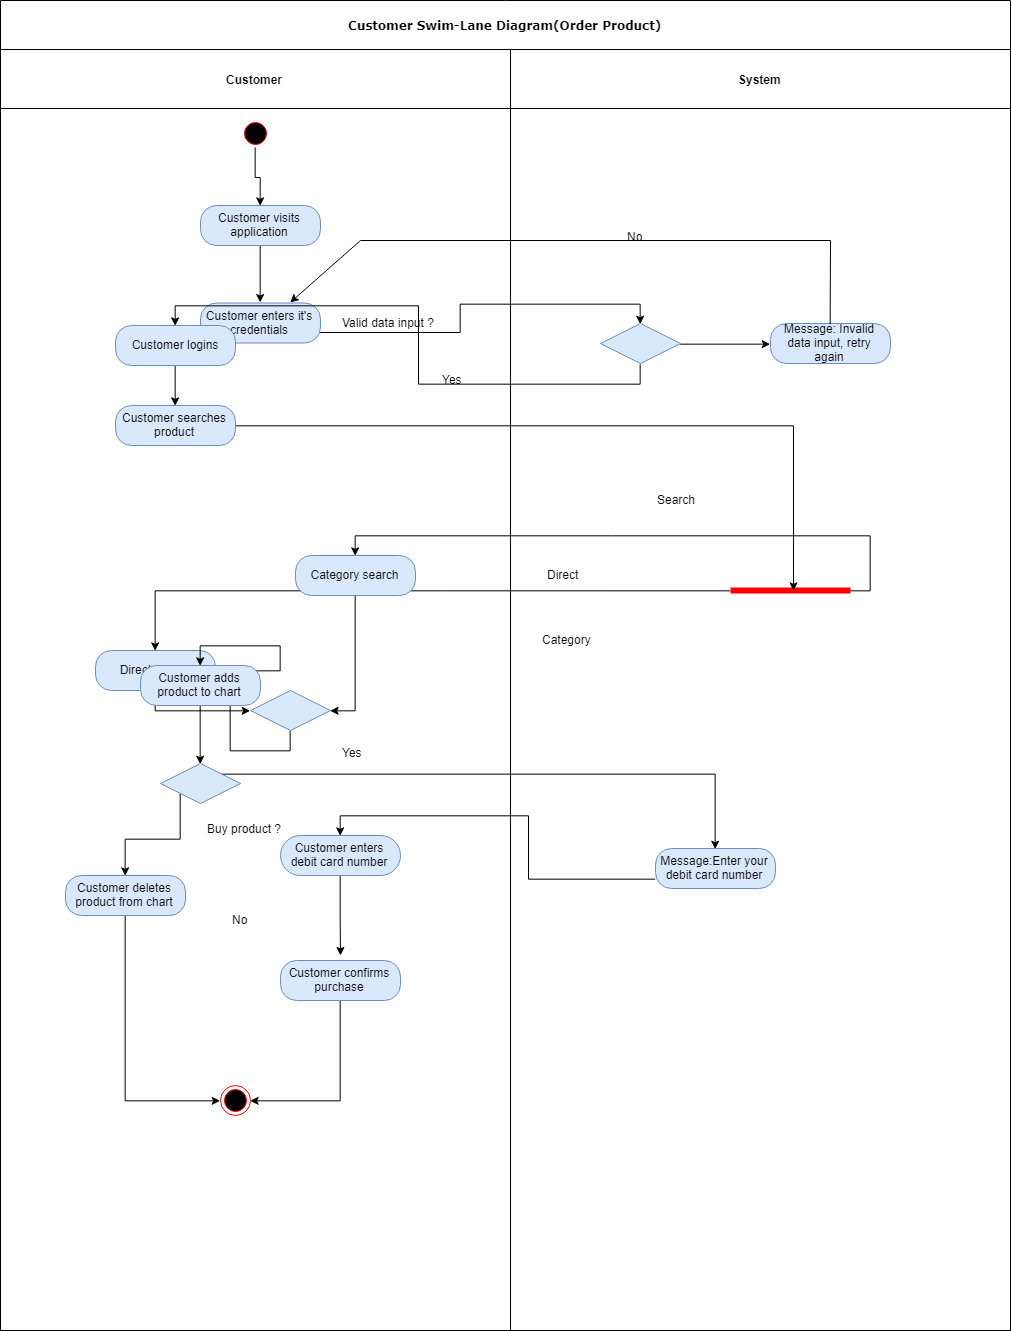

The diagram above was exported from draw.io. Its source (the exported page's mxGraphModel, read from the mxfile embedded in the PNG):
<mxGraphModel dx="1257" dy="643" grid="1" gridSize="10" guides="1" tooltips="1" connect="1" arrows="1" fold="1" page="1" pageScale="1" pageWidth="850" pageHeight="1100" background="#ffffff" math="0" shadow="0">
  <root>
    <mxCell id="0" />
    <mxCell id="1" parent="0" />
    <mxCell id="2" value="Customer Swim-Lane Diagram(Order Product)" style="swimlane;html=1;childLayout=stackLayout;startSize=49;rounded=0;shadow=0;comic=0;labelBackgroundColor=none;strokeColor=#000000;strokeWidth=1;fillColor=#ffffff;fontFamily=Verdana;fontSize=12;fontColor=#000000;align=center;" vertex="1" parent="1">
      <mxGeometry x="130" y="115" width="1010" height="1330" as="geometry" />
    </mxCell>
    <mxCell id="3" value="Customer" style="swimlane;html=1;startSize=59;" vertex="1" parent="2">
      <mxGeometry y="49" width="510" height="1281" as="geometry" />
    </mxCell>
    <mxCell id="4" value="Yes" style="text;html=1;resizable=0;points=[];autosize=1;align=left;verticalAlign=top;spacingTop=-4;" vertex="1" parent="3">
      <mxGeometry x="440" y="321" width="40" height="20" as="geometry" />
    </mxCell>
    <mxCell id="5" value="Valid data input ?&amp;nbsp;" style="text;html=1;resizable=0;points=[];autosize=1;align=left;verticalAlign=top;spacingTop=-4;" vertex="1" parent="3">
      <mxGeometry x="340" y="263.5" width="110" height="20" as="geometry" />
    </mxCell>
    <mxCell id="6" value="Customer enters it's credentials" style="rounded=1;whiteSpace=wrap;html=1;arcSize=40;fillColor=#dae8fc;strokeColor=#6c8ebf;" vertex="1" parent="3">
      <mxGeometry x="200" y="253.5" width="120" height="40" as="geometry" />
    </mxCell>
    <mxCell id="7" style="edgeStyle=orthogonalEdgeStyle;rounded=0;orthogonalLoop=1;jettySize=auto;html=1;exitX=0.5;exitY=1;exitDx=0;exitDy=0;entryX=0.5;entryY=0;entryDx=0;entryDy=0;" edge="1" parent="3" source="8" target="6">
      <mxGeometry relative="1" as="geometry" />
    </mxCell>
    <mxCell id="8" value="Customer visits application" style="rounded=1;whiteSpace=wrap;html=1;arcSize=40;fillColor=#dae8fc;strokeColor=#6c8ebf;" vertex="1" parent="3">
      <mxGeometry x="200" y="156" width="120" height="40" as="geometry" />
    </mxCell>
    <mxCell id="9" style="edgeStyle=orthogonalEdgeStyle;rounded=0;orthogonalLoop=1;jettySize=auto;html=1;exitX=0.5;exitY=1;exitDx=0;exitDy=0;entryX=0.5;entryY=0;entryDx=0;entryDy=0;" edge="1" parent="3" source="10" target="8">
      <mxGeometry relative="1" as="geometry" />
    </mxCell>
    <mxCell id="10" value="" style="ellipse;html=1;shape=startState;fillColor=#000000;strokeColor=#ff0000;" vertex="1" parent="3">
      <mxGeometry x="240" y="68.5" width="30" height="30" as="geometry" />
    </mxCell>
    <mxCell id="11" value="" style="endArrow=none;html=1;" edge="1" parent="3">
      <mxGeometry width="50" height="50" relative="1" as="geometry">
        <mxPoint x="830" y="191" as="sourcePoint" />
        <mxPoint x="360" y="191" as="targetPoint" />
      </mxGeometry>
    </mxCell>
    <mxCell id="12" value="" style="endArrow=classic;html=1;entryX=0.75;entryY=0;entryDx=0;entryDy=0;" edge="1" parent="3" target="6">
      <mxGeometry width="50" height="50" relative="1" as="geometry">
        <mxPoint x="360" y="191" as="sourcePoint" />
        <mxPoint x="200" y="341" as="targetPoint" />
      </mxGeometry>
    </mxCell>
    <mxCell id="13" value="Direct search" style="rounded=1;whiteSpace=wrap;html=1;arcSize=40;fillColor=#dae8fc;strokeColor=#6c8ebf;" vertex="1" parent="3">
      <mxGeometry x="95" y="601" width="120" height="40" as="geometry" />
    </mxCell>
    <mxCell id="14" value="" style="rhombus;whiteSpace=wrap;html=1;fillColor=#dae8fc;strokeColor=#6c8ebf;" vertex="1" parent="3">
      <mxGeometry x="250" y="641" width="80" height="40" as="geometry" />
    </mxCell>
    <mxCell id="15" style="edgeStyle=orthogonalEdgeStyle;rounded=0;orthogonalLoop=1;jettySize=auto;html=1;exitX=0.5;exitY=1;exitDx=0;exitDy=0;entryX=0;entryY=0.5;entryDx=0;entryDy=0;" edge="1" parent="3" source="13" target="14">
      <mxGeometry relative="1" as="geometry" />
    </mxCell>
    <mxCell id="16" value="Buy product ?" style="text;html=1;resizable=0;points=[];autosize=1;align=left;verticalAlign=top;spacingTop=-4;" vertex="1" parent="3">
      <mxGeometry x="205" y="770" width="90" height="20" as="geometry" />
    </mxCell>
    <mxCell id="17" value="No" style="text;html=1;resizable=0;points=[];autosize=1;align=left;verticalAlign=top;spacingTop=-4;" vertex="1" parent="3">
      <mxGeometry x="230" y="861" width="30" height="20" as="geometry" />
    </mxCell>
    <mxCell id="18" value="System" style="swimlane;html=1;startSize=59;" vertex="1" parent="2">
      <mxGeometry x="510" y="49" width="500" height="1281" as="geometry" />
    </mxCell>
    <mxCell id="19" value="Message: Invalid data input, retry again" style="rounded=1;whiteSpace=wrap;html=1;arcSize=40;fillColor=#dae8fc;strokeColor=#6c8ebf;" vertex="1" parent="18">
      <mxGeometry x="260" y="274" width="120" height="40" as="geometry" />
    </mxCell>
    <mxCell id="20" style="edgeStyle=orthogonalEdgeStyle;rounded=0;orthogonalLoop=1;jettySize=auto;html=1;exitX=1;exitY=0.5;exitDx=0;exitDy=0;entryX=0;entryY=0.5;entryDx=0;entryDy=0;" edge="1" parent="18" source="21" target="19">
      <mxGeometry relative="1" as="geometry" />
    </mxCell>
    <mxCell id="21" value="" style="rhombus;whiteSpace=wrap;html=1;fillColor=#dae8fc;strokeColor=#6c8ebf;" vertex="1" parent="18">
      <mxGeometry x="90" y="274" width="80" height="40" as="geometry" />
    </mxCell>
    <mxCell id="22" value="" style="endArrow=none;html=1;exitX=0.5;exitY=0;exitDx=0;exitDy=0;" edge="1" parent="18" source="19">
      <mxGeometry width="50" height="50" relative="1" as="geometry">
        <mxPoint x="300" y="211" as="sourcePoint" />
        <mxPoint x="320" y="191" as="targetPoint" />
      </mxGeometry>
    </mxCell>
    <mxCell id="23" value="" style="shape=line;html=1;strokeWidth=6;strokeColor=#ff0000;" vertex="1" parent="18">
      <mxGeometry x="220" y="531" width="120" height="20" as="geometry" />
    </mxCell>
    <mxCell id="24" value="Category" style="text;html=1;resizable=0;points=[];autosize=1;align=left;verticalAlign=top;spacingTop=-4;" vertex="1" parent="18">
      <mxGeometry x="30" y="581" width="60" height="20" as="geometry" />
    </mxCell>
    <mxCell id="25" value="Direct" style="text;html=1;resizable=0;points=[];autosize=1;align=left;verticalAlign=top;spacingTop=-4;" vertex="1" parent="18">
      <mxGeometry x="35" y="516" width="50" height="20" as="geometry" />
    </mxCell>
    <mxCell id="26" value="Message:Enter your debit card number" style="rounded=1;whiteSpace=wrap;html=1;arcSize=40;fillColor=#dae8fc;strokeColor=#6c8ebf;" vertex="1" parent="18">
      <mxGeometry x="145" y="799" width="120" height="40" as="geometry" />
    </mxCell>
    <mxCell id="27" value="Search" style="text;html=1;resizable=0;points=[];autosize=1;align=left;verticalAlign=top;spacingTop=-4;" vertex="1" parent="18">
      <mxGeometry x="145" y="441" width="50" height="20" as="geometry" />
    </mxCell>
    <mxCell id="28" style="edgeStyle=orthogonalEdgeStyle;rounded=0;orthogonalLoop=1;jettySize=auto;html=1;exitX=1;exitY=0.75;exitDx=0;exitDy=0;entryX=0.5;entryY=0;entryDx=0;entryDy=0;" edge="1" parent="2" source="6" target="21">
      <mxGeometry relative="1" as="geometry" />
    </mxCell>
    <mxCell id="29" style="edgeStyle=orthogonalEdgeStyle;rounded=0;orthogonalLoop=1;jettySize=auto;html=1;exitX=0;exitY=0.5;exitDx=0;exitDy=0;exitPerimeter=0;entryX=0.5;entryY=0;entryDx=0;entryDy=0;" edge="1" parent="2" source="23" target="13">
      <mxGeometry relative="1" as="geometry" />
    </mxCell>
    <mxCell id="30" style="edgeStyle=orthogonalEdgeStyle;rounded=0;orthogonalLoop=1;jettySize=auto;html=1;exitX=0.5;exitY=1;exitDx=0;exitDy=0;entryX=0.5;entryY=0;entryDx=0;entryDy=0;" edge="1" source="31" target="33" parent="1">
      <mxGeometry relative="1" as="geometry" />
    </mxCell>
    <mxCell id="31" value="Customer logins" style="rounded=1;whiteSpace=wrap;html=1;arcSize=40;fillColor=#dae8fc;strokeColor=#6c8ebf;" vertex="1" parent="1">
      <mxGeometry x="245" y="440" width="120" height="40" as="geometry" />
    </mxCell>
    <mxCell id="32" style="edgeStyle=orthogonalEdgeStyle;rounded=0;orthogonalLoop=1;jettySize=auto;html=1;exitX=1;exitY=0.5;exitDx=0;exitDy=0;entryX=0.528;entryY=0.517;entryDx=0;entryDy=0;entryPerimeter=0;" edge="1" source="33" target="23" parent="1">
      <mxGeometry relative="1" as="geometry" />
    </mxCell>
    <mxCell id="33" value="Customer searches product" style="rounded=1;whiteSpace=wrap;html=1;arcSize=40;fillColor=#dae8fc;strokeColor=#6c8ebf;" vertex="1" parent="1">
      <mxGeometry x="245" y="520" width="120" height="40" as="geometry" />
    </mxCell>
    <mxCell id="34" style="edgeStyle=orthogonalEdgeStyle;rounded=0;orthogonalLoop=1;jettySize=auto;html=1;exitX=1;exitY=0.5;exitDx=0;exitDy=0;exitPerimeter=0;entryX=0.5;entryY=0;entryDx=0;entryDy=0;" edge="1" source="23" target="36" parent="1">
      <mxGeometry relative="1" as="geometry" />
    </mxCell>
    <mxCell id="35" style="edgeStyle=orthogonalEdgeStyle;rounded=0;orthogonalLoop=1;jettySize=auto;html=1;exitX=0.5;exitY=1;exitDx=0;exitDy=0;entryX=1;entryY=0.5;entryDx=0;entryDy=0;" edge="1" source="36" target="14" parent="1">
      <mxGeometry relative="1" as="geometry" />
    </mxCell>
    <mxCell id="36" value="Category search" style="rounded=1;whiteSpace=wrap;html=1;arcSize=40;fillColor=#dae8fc;strokeColor=#6c8ebf;" vertex="1" parent="1">
      <mxGeometry x="425" y="670" width="120" height="40" as="geometry" />
    </mxCell>
    <mxCell id="37" style="edgeStyle=orthogonalEdgeStyle;rounded=0;orthogonalLoop=1;jettySize=auto;html=1;exitX=0.5;exitY=1;exitDx=0;exitDy=0;entryX=0.5;entryY=0;entryDx=0;entryDy=0;" edge="1" source="14" target="39" parent="1">
      <mxGeometry relative="1" as="geometry" />
    </mxCell>
    <mxCell id="38" style="edgeStyle=orthogonalEdgeStyle;rounded=0;orthogonalLoop=1;jettySize=auto;html=1;exitX=0.5;exitY=1;exitDx=0;exitDy=0;entryX=0.5;entryY=0;entryDx=0;entryDy=0;" edge="1" source="39" target="42" parent="1">
      <mxGeometry relative="1" as="geometry" />
    </mxCell>
    <mxCell id="39" value="Customer adds product to chart" style="rounded=1;whiteSpace=wrap;html=1;arcSize=40;fillColor=#dae8fc;strokeColor=#6c8ebf;" vertex="1" parent="1">
      <mxGeometry x="270" y="780" width="120" height="40" as="geometry" />
    </mxCell>
    <mxCell id="40" style="edgeStyle=orthogonalEdgeStyle;rounded=0;orthogonalLoop=1;jettySize=auto;html=1;exitX=1;exitY=0;exitDx=0;exitDy=0;entryX=0.5;entryY=0;entryDx=0;entryDy=0;" edge="1" source="42" target="26" parent="1">
      <mxGeometry relative="1" as="geometry" />
    </mxCell>
    <mxCell id="41" style="edgeStyle=orthogonalEdgeStyle;rounded=0;orthogonalLoop=1;jettySize=auto;html=1;exitX=0;exitY=0;exitDx=0;exitDy=0;entryX=0.5;entryY=0;entryDx=0;entryDy=0;" edge="1" source="42" target="49" parent="1">
      <mxGeometry relative="1" as="geometry" />
    </mxCell>
    <mxCell id="42" value="" style="rhombus;whiteSpace=wrap;html=1;fillColor=#dae8fc;strokeColor=#6c8ebf;" vertex="1" parent="1">
      <mxGeometry x="290" y="878" width="80" height="40" as="geometry" />
    </mxCell>
    <mxCell id="43" style="edgeStyle=orthogonalEdgeStyle;rounded=0;orthogonalLoop=1;jettySize=auto;html=1;exitX=0.5;exitY=1;exitDx=0;exitDy=0;" edge="1" source="44" parent="1">
      <mxGeometry relative="1" as="geometry">
        <mxPoint x="470.0000000000002" y="1070" as="targetPoint" />
      </mxGeometry>
    </mxCell>
    <mxCell id="44" value="Customer enters debit card number" style="rounded=1;whiteSpace=wrap;html=1;arcSize=50;fillColor=#dae8fc;strokeColor=#6c8ebf;" vertex="1" parent="1">
      <mxGeometry x="410" y="950" width="120" height="40" as="geometry" />
    </mxCell>
    <mxCell id="45" style="edgeStyle=orthogonalEdgeStyle;rounded=0;orthogonalLoop=1;jettySize=auto;html=1;exitX=0.5;exitY=1;exitDx=0;exitDy=0;entryX=1;entryY=0.5;entryDx=0;entryDy=0;" edge="1" source="46" target="50" parent="1">
      <mxGeometry relative="1" as="geometry" />
    </mxCell>
    <mxCell id="46" value="Customer confirms purchase" style="rounded=1;whiteSpace=wrap;html=1;arcSize=40;fillColor=#dae8fc;strokeColor=#6c8ebf;" vertex="1" parent="1">
      <mxGeometry x="410" y="1075" width="120" height="40" as="geometry" />
    </mxCell>
    <mxCell id="47" value="Yes" style="text;html=1;resizable=0;points=[];autosize=1;align=left;verticalAlign=top;spacingTop=-4;" vertex="1" parent="1">
      <mxGeometry x="470" y="858" width="40" height="20" as="geometry" />
    </mxCell>
    <mxCell id="48" style="edgeStyle=orthogonalEdgeStyle;rounded=0;orthogonalLoop=1;jettySize=auto;html=1;exitX=0.5;exitY=1;exitDx=0;exitDy=0;entryX=0;entryY=0.5;entryDx=0;entryDy=0;" edge="1" source="49" target="50" parent="1">
      <mxGeometry relative="1" as="geometry" />
    </mxCell>
    <mxCell id="49" value="Customer deletes product from chart" style="rounded=1;whiteSpace=wrap;html=1;arcSize=40;fillColor=#dae8fc;strokeColor=#6c8ebf;" vertex="1" parent="1">
      <mxGeometry x="195" y="990" width="120" height="40" as="geometry" />
    </mxCell>
    <mxCell id="50" value="" style="ellipse;html=1;shape=endState;fillColor=#000000;strokeColor=#ff0000;" vertex="1" parent="1">
      <mxGeometry x="350" y="1200" width="30" height="30" as="geometry" />
    </mxCell>
    <mxCell id="51" value="No" style="text;html=1;resizable=0;points=[];autosize=1;align=left;verticalAlign=top;spacingTop=-4;" vertex="1" parent="1">
      <mxGeometry x="755" y="342" width="30" height="20" as="geometry" />
    </mxCell>
    <mxCell id="52" style="edgeStyle=orthogonalEdgeStyle;rounded=0;orthogonalLoop=1;jettySize=auto;html=1;exitX=0.5;exitY=1;exitDx=0;exitDy=0;entryX=0.5;entryY=0;entryDx=0;entryDy=0;" edge="1" source="21" target="31" parent="1">
      <mxGeometry relative="1" as="geometry" />
    </mxCell>
    <mxCell id="53" style="edgeStyle=orthogonalEdgeStyle;rounded=0;orthogonalLoop=1;jettySize=auto;html=1;exitX=0;exitY=0.75;exitDx=0;exitDy=0;entryX=0.5;entryY=0;entryDx=0;entryDy=0;" edge="1" source="26" target="44" parent="1">
      <mxGeometry relative="1" as="geometry" />
    </mxCell>
  </root>
</mxGraphModel>